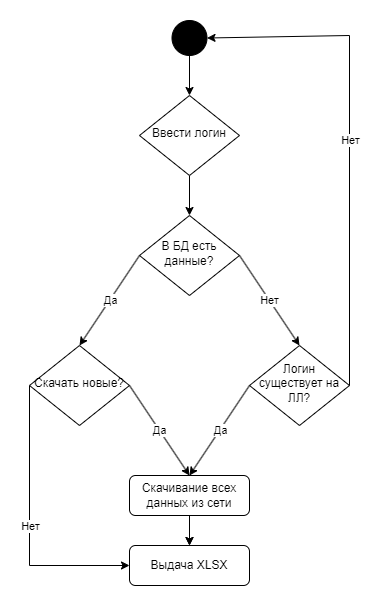

The diagram above was exported from draw.io. Its source (the exported page's mxGraphModel, read from the mxfile embedded in the PNG):
<mxGraphModel dx="2033" dy="817" grid="1" gridSize="10" guides="1" tooltips="1" connect="1" arrows="1" fold="1" page="1" pageScale="1" pageWidth="827" pageHeight="1169" math="0" shadow="0">
  <root>
    <mxCell id="0" />
    <mxCell id="1" parent="0" />
    <mxCell id="2" style="edgeStyle=orthogonalEdgeStyle;rounded=0;orthogonalLoop=1;jettySize=auto;html=1;entryX=0.5;entryY=0;entryDx=0;entryDy=0;" edge="1" target="4" parent="1">
      <mxGeometry relative="1" as="geometry">
        <mxPoint x="220" y="120" as="sourcePoint" />
      </mxGeometry>
    </mxCell>
    <mxCell id="3" style="edgeStyle=orthogonalEdgeStyle;rounded=0;orthogonalLoop=1;jettySize=auto;html=1;entryX=0.5;entryY=0;entryDx=0;entryDy=0;" edge="1" source="4" target="5" parent="1">
      <mxGeometry relative="1" as="geometry" />
    </mxCell>
    <mxCell id="4" value="Ввести логин" style="rhombus;whiteSpace=wrap;html=1;shadow=0;fontFamily=Helvetica;fontSize=12;align=center;strokeWidth=1;spacing=6;spacingTop=-4;" vertex="1" parent="1">
      <mxGeometry x="170" y="170" width="100" height="80" as="geometry" />
    </mxCell>
    <mxCell id="5" value="В БД есть данные?" style="rhombus;whiteSpace=wrap;html=1;shadow=0;fontFamily=Helvetica;fontSize=12;align=center;strokeWidth=1;spacing=6;spacingTop=-4;" vertex="1" parent="1">
      <mxGeometry x="170" y="290" width="100" height="80" as="geometry" />
    </mxCell>
    <mxCell id="6" value="" style="endArrow=classic;html=1;rounded=0;exitX=0;exitY=0.5;exitDx=0;exitDy=0;entryX=0.5;entryY=0;entryDx=0;entryDy=0;" edge="1" source="5" parent="1">
      <mxGeometry relative="1" as="geometry">
        <mxPoint x="360" y="430" as="sourcePoint" />
        <mxPoint x="110" y="420" as="targetPoint" />
      </mxGeometry>
    </mxCell>
    <mxCell id="7" value="Да" style="edgeLabel;resizable=0;html=1;align=center;verticalAlign=middle;" connectable="0" vertex="1" parent="6">
      <mxGeometry relative="1" as="geometry" />
    </mxCell>
    <mxCell id="8" value="" style="endArrow=classic;html=1;rounded=0;exitX=1;exitY=0.5;exitDx=0;exitDy=0;entryX=0.5;entryY=0;entryDx=0;entryDy=0;" edge="1" source="5" parent="1">
      <mxGeometry relative="1" as="geometry">
        <mxPoint x="180" y="340" as="sourcePoint" />
        <mxPoint x="330" y="420" as="targetPoint" />
      </mxGeometry>
    </mxCell>
    <mxCell id="9" value="Нет" style="edgeLabel;resizable=0;html=1;align=center;verticalAlign=middle;" connectable="0" vertex="1" parent="8">
      <mxGeometry relative="1" as="geometry" />
    </mxCell>
    <mxCell id="10" style="edgeStyle=orthogonalEdgeStyle;rounded=0;orthogonalLoop=1;jettySize=auto;html=1;entryX=0.5;entryY=0;entryDx=0;entryDy=0;" edge="1" source="12" target="22" parent="1">
      <mxGeometry relative="1" as="geometry" />
    </mxCell>
    <mxCell id="11" value="" style="edgeStyle=orthogonalEdgeStyle;rounded=0;orthogonalLoop=1;jettySize=auto;html=1;" edge="1" source="12" target="22" parent="1">
      <mxGeometry relative="1" as="geometry" />
    </mxCell>
    <mxCell id="12" value="Скачивание всех данных из сети" style="rounded=1;whiteSpace=wrap;html=1;fontSize=12;glass=0;strokeWidth=1;shadow=0;" vertex="1" parent="1">
      <mxGeometry x="160" y="550" width="120" height="40" as="geometry" />
    </mxCell>
    <mxCell id="13" value="" style="endArrow=classic;html=1;rounded=0;exitX=0;exitY=0.5;exitDx=0;exitDy=0;entryX=0;entryY=0.5;entryDx=0;entryDy=0;" edge="1" source="15" target="22" parent="1">
      <mxGeometry relative="1" as="geometry">
        <mxPoint x="50" y="450" as="sourcePoint" />
        <mxPoint x="27.27272727272748" y="550" as="targetPoint" />
        <Array as="points">
          <mxPoint x="60" y="640" />
        </Array>
      </mxGeometry>
    </mxCell>
    <mxCell id="14" value="Нет" style="edgeLabel;resizable=0;html=1;align=center;verticalAlign=middle;" connectable="0" vertex="1" parent="13">
      <mxGeometry relative="1" as="geometry" />
    </mxCell>
    <mxCell id="15" value="Скачать новые?" style="rhombus;whiteSpace=wrap;html=1;shadow=0;fontFamily=Helvetica;fontSize=12;align=center;strokeWidth=1;spacing=6;spacingTop=-4;" vertex="1" parent="1">
      <mxGeometry x="60" y="420" width="100" height="80" as="geometry" />
    </mxCell>
    <mxCell id="16" value="Да" style="endArrow=classic;html=1;rounded=0;exitX=1;exitY=0.5;exitDx=0;exitDy=0;entryX=0.5;entryY=0;entryDx=0;entryDy=0;" edge="1" source="15" target="12" parent="1">
      <mxGeometry relative="1" as="geometry">
        <mxPoint x="70" y="470" as="sourcePoint" />
        <mxPoint x="37" y="560" as="targetPoint" />
      </mxGeometry>
    </mxCell>
    <mxCell id="17" value="Логин существует на ЛЛ?" style="rhombus;whiteSpace=wrap;html=1;shadow=0;fontFamily=Helvetica;fontSize=12;align=center;strokeWidth=1;spacing=6;spacingTop=-4;" vertex="1" parent="1">
      <mxGeometry x="280" y="420" width="100" height="80" as="geometry" />
    </mxCell>
    <mxCell id="18" value="" style="endArrow=classic;html=1;rounded=0;exitX=0;exitY=0.5;exitDx=0;exitDy=0;entryX=0.5;entryY=0;entryDx=0;entryDy=0;" edge="1" parent="1">
      <mxGeometry relative="1" as="geometry">
        <mxPoint x="280" y="460" as="sourcePoint" />
        <mxPoint x="220" y="550" as="targetPoint" />
      </mxGeometry>
    </mxCell>
    <mxCell id="19" value="Да" style="edgeLabel;resizable=0;html=1;align=center;verticalAlign=middle;" connectable="0" vertex="1" parent="18">
      <mxGeometry relative="1" as="geometry" />
    </mxCell>
    <mxCell id="20" value="" style="endArrow=classic;html=1;rounded=0;exitX=1;exitY=0.5;exitDx=0;exitDy=0;entryX=1;entryY=0.5;entryDx=0;entryDy=0;" edge="1" target="23" parent="1">
      <mxGeometry relative="1" as="geometry">
        <mxPoint x="380" y="460" as="sourcePoint" />
        <mxPoint x="280" y="100" as="targetPoint" />
        <Array as="points">
          <mxPoint x="380" y="110" />
        </Array>
      </mxGeometry>
    </mxCell>
    <mxCell id="21" value="Нет" style="edgeLabel;resizable=0;html=1;align=center;verticalAlign=middle;" connectable="0" vertex="1" parent="20">
      <mxGeometry relative="1" as="geometry" />
    </mxCell>
    <mxCell id="22" value="Выдача XLSX" style="rounded=1;whiteSpace=wrap;html=1;fontSize=12;glass=0;strokeWidth=1;shadow=0;" vertex="1" parent="1">
      <mxGeometry x="160" y="620" width="120" height="40" as="geometry" />
    </mxCell>
    <mxCell id="23" value="" style="ellipse;whiteSpace=wrap;html=1;aspect=fixed;fillColor=#000000;" vertex="1" parent="1">
      <mxGeometry x="202.5" y="95" width="35" height="35" as="geometry" />
    </mxCell>
  </root>
</mxGraphModel>